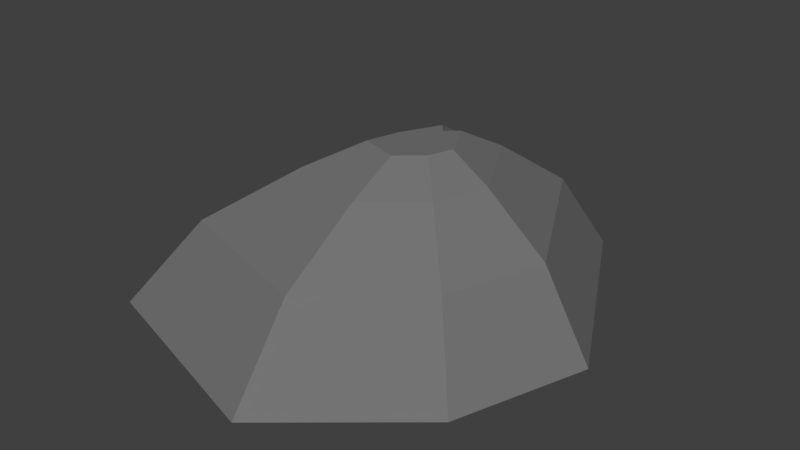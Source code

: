 # Source: boulder.blend  (saved by Blender 2.79.0; exported with 4.5.12 LTS)
import bpy
from mathutils import Matrix  # noqa: F401  (used for matrix-valued properties, if any)

bpy.ops.wm.read_factory_settings(use_empty=True)
scene = bpy.context.scene
scene.name = 'Scene'

# ---- collections
col_collection_1 = bpy.data.collections.new('Collection 1'); scene.collection.children.link(col_collection_1)

# ---- materials (node trees are filled in below, after node groups)
mat_material_001 = bpy.data.materials.new('Material.001')
mat_material_001.alpha_threshold = 0.0
mat_material_001.use_transparent_shadow = False
mat_material_001.diffuse_color = (0.1734, 0.1734, 0.1734, 1.0)
mat_material_001.roughness = 0.5

# ---- material node trees

# ---- world
world_world = bpy.data.worlds.new('World'); scene.world = world_world
world_world.color = (0.05088, 0.05088, 0.05088)
world_world.use_sun_shadow = False
world_world.sun_shadow_jitter_overblur = 0.0
world_world.cycles.sampling_method = 'MANUAL'

# ---- meshes
me_plane = bpy.data.meshes.new('Plane')
me_plane.from_pydata([(-1.0, -0.8555, 0.0), (0.623, -0.6395, 0.0), (-0.2403, 1.0, 0.0), (0.3209, 1.0, 0.0), (-0.7499, 0.0, 0.0), (0.0, -1.162, 0.0), (0.8437, 0.0, 0.0), (0.0, 0.7185, 0.0), (-0.7367, -0.6223, 0.4034), (0.4478, -0.4646, 0.4034), (-0.1822, 0.7319, 0.4034), (0.2274, 0.7319, 0.4034), (-0.5542, 0.002069, 0.4034), (-0.006841, -0.8462, 0.4034), (0.6089, 0.002069, 0.4034), (-0.006841, 0.5264, 0.4034), (-0.4065, -0.3299, 0.6476), (0.2282, -0.2454, 0.6476), (-0.1094, 0.3957, 0.6476), (0.1101, 0.3957, 0.6476), (-0.3087, 0.004663, 0.6476), (-0.01542, -0.4498, 0.6476), (0.3145, 0.004663, 0.6476), (-0.01542, 0.2856, 0.6476), (-0.2013, -0.1482, 0.7647), (0.09177, -0.1092, 0.7647), (-0.06414, 0.1869, 0.7647), (0.03721, 0.1869, 0.7647), (-0.1562, 0.006275, 0.7647), (-0.02075, -0.2036, 0.7647), (0.1316, 0.006275, 0.7647), (-0.02075, 0.136, 0.7647)], [], [(2, 4, 12, 10), (6, 3, 11, 14), (4, 0, 8, 12), (3, 7, 15, 11), (0, 5, 13, 8), (7, 2, 10, 15), (5, 1, 9, 13), (1, 6, 14, 9), (11, 15, 23, 19), (8, 13, 21, 16), (15, 10, 18, 23), (13, 9, 17, 21), (9, 14, 22, 17), (10, 12, 20, 18), (14, 11, 19, 22), (12, 8, 16, 20), (22, 19, 27, 30), (20, 16, 24, 28), (19, 23, 31, 27), (16, 21, 29, 24), (23, 18, 26, 31), (21, 17, 25, 29), (17, 22, 30, 25), (18, 20, 28, 26), (28, 24, 29, 25, 30, 27, 31, 26), (4, 2, 7, 3, 6, 1, 5, 0)])
me_plane.materials.append(mat_material_001)
me_plane.use_remesh_preserve_volume = False
me_plane.use_remesh_preserve_attributes = False
me_plane.use_mirror_vertex_groups = False
me_plane.update()

# ---- objects
ob_plane = bpy.data.objects.new('Plane', me_plane)

# ---- transforms, parenting, visibility, modifiers, constraints
ob_plane.location = (0.0, 0.0, 0.0)
ob_plane.lineart.crease_threshold = 0.0

# ---- collection membership
col_collection_1.objects.link(ob_plane)

# ---- scene / render settings (as saved in the file)
scene.frame_start = 1; scene.frame_end = 250; scene.frame_set(1)
scene.render.engine = 'BLENDER_EEVEE_NEXT'
scene.render.resolution_percentage = 50
scene.render.dither_intensity = 0.0
scene.cycles.use_denoising = False
scene.cycles.samples = 128
scene.cycles.sampling_pattern = 'TABULATED_SOBOL'
scene.cycles.use_adaptive_sampling = False
scene.cycles.use_light_tree = False
scene.cycles.blur_glossy = 0.0
scene.cycles.sample_clamp_indirect = 0.0
scene.view_settings.view_transform = 'Standard'
bpy.context.view_layer.update()

# ---- added for rendering (the .blend has no active camera and no usable light): camera, sun
cam_auto = bpy.data.cameras.new('AutoCamera')
cam_auto.lens = 50.0
cam_auto.sensor_width = 36.0
cam_auto.clip_end = 1000.0
ob_auto_camera = bpy.data.objects.new('AutoCamera', cam_auto)
scene.collection.objects.link(ob_auto_camera)
ob_auto_camera.location = (2.64456, -3.34837, 2.56051)
ob_auto_camera.rotation_euler = (1.09748, -7.21219e-08, 0.694738)
scene.camera = ob_auto_camera
light_auto_sun = bpy.data.lights.new('AutoSun', 'SUN')
light_auto_sun.energy = 3.0
light_auto_sun.angle = 0.0523599
ob_auto_sun = bpy.data.objects.new('AutoSun', light_auto_sun)
scene.collection.objects.link(ob_auto_sun)
ob_auto_sun.rotation_euler = (0.872665, 0.174533, 0.523599)
bpy.context.view_layer.update()
